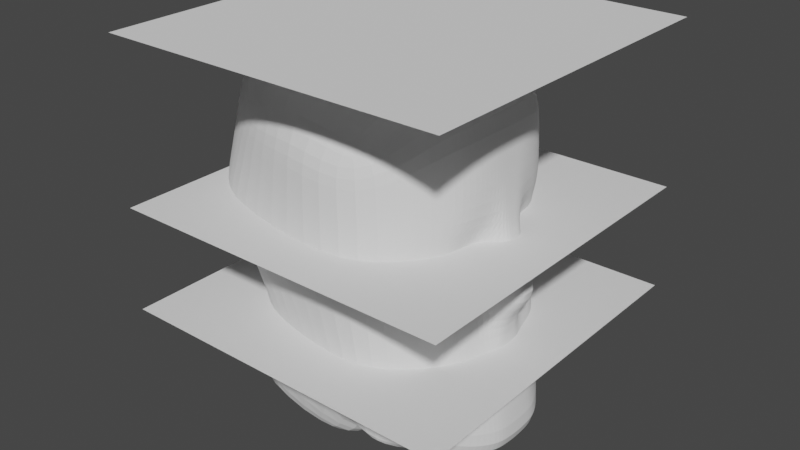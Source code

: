 # Source: 14-Cabeza.blend  (saved by Blender 3.4.6; exported with 4.5.12 LTS)
import bpy
from mathutils import Matrix  # noqa: F401  (used for matrix-valued properties, if any)

bpy.ops.wm.read_factory_settings(use_empty=True)
scene = bpy.context.scene
scene.name = 'Scene'

# ---- collections
col_collection = bpy.data.collections.new('Collection'); scene.collection.children.link(col_collection)

# ---- world
world_world = bpy.data.worlds.new('World'); scene.world = world_world
world_world.use_nodes = True; world_world.node_tree.nodes.clear()
_N = world_world.node_tree.nodes; _L = world_world.node_tree.links
n0 = _N.new('ShaderNodeOutputWorld'); n0.name = 'World Output'; n0.location = (300, 300)
n1 = _N.new('ShaderNodeBackground'); n1.name = 'Background'; n1.location = (10, 300)
n1.inputs[0].default_value = (0.05088, 0.05088, 0.05088, 1.0)
_L.new(n1.outputs[0], n0.inputs[0])
n0.is_active_output = True
world_world.color = (0.05088, 0.05088, 0.05088)
world_world.use_sun_shadow = False
world_world.sun_shadow_jitter_overblur = 0.0

# ---- meshes
me_plane = bpy.data.meshes.new('Plane')
me_plane.from_pydata([(-1.0, -1.0, 0.0), (1.0, -1.0, 0.0), (-1.0, 1.0, 0.0), (1.0, 1.0, 0.0)], [], [(0, 1, 3, 2)])
_uv = me_plane.uv_layers.new(name='UVMap')
_uv.uv.foreach_set('vector', [0.0, 0.0, 1.0, 0.0, 1.0, 1.0, 0.0, 1.0])
me_plane.update()
me_plane_001 = bpy.data.meshes.new('Plane.001')
me_plane_001.from_pydata([(-1.0, -1.0, 0.0), (1.0, -1.0, 0.0), (-1.0, 1.0, 0.0), (1.0, 1.0, 0.0)], [], [(0, 1, 3, 2)])
_uv = me_plane_001.uv_layers.new(name='UVMap')
_uv.uv.foreach_set('vector', [0.0, 0.0, 1.0, 0.0, 1.0, 1.0, 0.0, 1.0])
me_plane_001.update()
me_plane_002 = bpy.data.meshes.new('Plane.002')
me_plane_002.from_pydata([(-1.0, -1.0, 0.0), (1.0, -1.0, 0.0), (-1.0, 1.0, 0.0), (1.0, 1.0, 0.0)], [], [(0, 1, 3, 2)])
_uv = me_plane_002.uv_layers.new(name='UVMap')
_uv.uv.foreach_set('vector', [0.0, 0.0, 1.0, 0.0, 1.0, 1.0, 0.0, 1.0])
me_plane_002.update()
me_cube_001 = bpy.data.meshes.new('Cube.001')
me_cube_001.from_pydata([(-0.8445, 0.0, -0.1887), (-0.8862, 0.0, 1.525), (-0.5562, 0.5085, -0.1887), (-0.5828, 0.5409, 1.133), (0.2058, 0.0, -0.3219), (-0.1664, 0.0, 1.658), (0.2015, 0.6573, -0.2835), (-0.1636, 0.6945, 1.262), (0.2736, 0.6986, 1.135), (0.2763, 0.6573, -0.4694), (0.8443, 0.0, -0.6049), (0.6316, 0.0, 1.525), (-0.7118, 0.5085, -0.5404), (-1.0, 0.0, -0.5404), (0.2015, 0.6573, -0.5404), (0.2023, 0.0, -0.5471), (-1.049, 0.0, 0.6496), (-0.7586, 0.5697, 0.6496), (-0.1383, 0.7211, 0.6837), (0.3073, 0.7211, 0.6837), (0.6998, 0.0, 0.6837), (-0.4659, 0.569, 0.09066), (-0.01713, 0.6573, 0.04485), (-0.7572, 0.0, 0.09037), (0.3374, 0.6573, 0.04485), (0.6995, 0.0, 0.04486), (-0.8111, 0.2472, -0.1821), (-0.864, 0.2479, 1.478), (0.2063, 0.2804, -0.3078), (-0.1664, 0.2757, 1.629), (0.7349, 0.3265, -0.5735), (0.6112, 0.2757, 1.496), (-0.9864, 0.2688, -0.5322), (0.2016, 0.2757, -0.5411), (0.5368, 0.2757, 0.6837), (-1.049, 0.2757, 0.6496), (-0.7561, 0.2744, 0.09047), (0.652, 0.2724, 0.04495), (-0.7609, 0.3444, 1.399), (0.2033, 0.4134, -0.2907), (0.5983, 0.4368, -0.5106), (0.2015, 0.4114, -0.5404), (-0.9523, 0.3836, 0.6496), (-0.6561, 0.3783, 0.09123), (-0.7115, 0.3497, -0.1816), (-0.1664, 0.4114, 1.559), (0.5347, 0.4114, 1.426), (-0.9006, 0.3854, -0.5352), (0.5368, 0.4114, 0.6837), (0.5833, 0.4107, 0.04487), (-0.8332, 0.1399, -0.1865), (-0.1664, 0.1485, 1.658), (0.6316, 0.1485, 1.525), (-0.9937, 0.1454, -0.5362), (0.5368, 0.1485, 0.6837), (0.6806, 0.1459, 0.04493), (-0.8831, 0.1452, 1.522), (0.2061, 0.1509, -0.3171), (0.8342, 0.1863, -0.596), (0.2019, 0.1485, -0.5439), (-1.049, 0.1485, 0.6496), (-0.7572, 0.1485, 0.09037), (-0.8432, 0.07062, -0.1886), (-0.1664, 0.07158, 1.658), (0.6316, 0.07158, 1.525), (-0.9989, 0.07111, -0.5395), (0.6998, 0.07158, 0.6837), (0.6976, 0.07063, 0.04488), (-0.8862, 0.07156, 1.525), (0.2056, 0.07206, -0.3198), (0.8412, 0.09163, -0.6016), (0.2022, 0.0716, -0.5466), (-1.049, 0.07158, 0.6496), (-0.7572, 0.07158, 0.09037), (-1.021, 0.0, 0.7998), (-0.7284, 0.5648, 0.7325), (-0.1426, 0.7165, 0.7831), (0.3016, 0.7172, 0.7612), (0.6881, 0.0, 0.8281), (0.6496, 0.2757, 0.8342), (-1.017, 0.2709, 0.7918), (0.5764, 0.4114, 0.8354), (-0.9194, 0.3769, 0.7782), (-1.021, 0.1479, 0.7994), (0.6794, 0.1485, 0.8303), (-1.021, 0.07157, 0.7998), (0.6881, 0.07158, 0.8281), (-0.8627, 0.0, 0.2924), (-0.5717, 0.5692, 0.2926), (-0.06091, 0.6804, 0.2756), (0.3265, 0.6804, 0.2756), (0.6996, 0.0, 0.2756), (-0.862, 0.2749, 0.2924), (0.6104, 0.2736, 0.2757), (0.5665, 0.411, 0.2756), (-0.7631, 0.3803, 0.2929), (-0.8627, 0.1485, 0.2924), (0.6286, 0.1468, 0.2757), (-0.8627, 0.07158, 0.2924), (0.6984, 0.07097, 0.2756), (-0.9196, 0.0, 0.4012), (-0.6286, 0.5694, 0.4013), (-0.08449, 0.6928, 0.3999), (0.3207, 0.6928, 0.3999), (0.8677, 0.0, 0.3999), (-0.9191, 0.2751, 0.4012), (0.588, 0.2742, 0.4), (0.5574, 0.4111, 0.4), (-0.8207, 0.3813, 0.4016), (-0.9196, 0.1485, 0.4012), (0.6007, 0.1473, 0.4), (-0.9196, 0.07158, 0.4012), (0.8668, 0.07116, 0.4), (-0.9511, 0.0, 1.177), (-0.6528, 0.5524, 0.9406), (-0.1535, 0.7051, 1.032), (0.287, 0.7076, 0.9555), (0.6587, 0.0, 1.19), (0.6296, 0.2757, 1.178), (-0.9377, 0.2589, 1.148), (0.5547, 0.4114, 1.142), (-0.837, 0.36, 1.101), (-0.9492, 0.1465, 1.175), (0.6545, 0.1485, 1.191), (-0.9511, 0.07157, 1.177), (0.6587, 0.07158, 1.19), (-0.5104, 0.5392, -0.04694), (0.09055, 0.6573, -0.1169), (0.3073, 0.6573, -0.2084), (0.7708, 0.0, -0.2752), (-0.8002, 0.0, -0.04708), (0.6929, 0.299, -0.2596), (-0.7832, 0.261, -0.0438), (0.5907, 0.4236, -0.2287), (-0.6833, 0.3642, -0.04314), (-0.7947, 0.1442, -0.04599), (0.7563, 0.1658, -0.2707), (-0.7995, 0.07111, -0.04702), (0.7683, 0.08097, -0.2735)], [], [(121, 38, 3, 114), (114, 3, 7, 115), (101, 17, 18, 102), (112, 66, 20, 104), (44, 2, 12, 47), (63, 68, 1, 5), (125, 64, 11, 117), (39, 6, 9, 40), (63, 5, 11, 64), (115, 7, 8, 116), (65, 71, 15, 13), (69, 4, 15, 71), (102, 18, 19, 103), (2, 6, 14, 12), (108, 42, 17, 101), (134, 43, 21, 126), (127, 22, 24, 128), (138, 67, 25, 129), (126, 21, 22, 127), (133, 49, 37, 131), (135, 61, 36, 132), (109, 60, 35, 105), (39, 28, 33, 41), (47, 41, 33, 32), (45, 29, 31, 46), (57, 28, 30, 58), (120, 46, 31, 118), (45, 38, 27, 29), (50, 26, 32, 53), (107, 48, 34, 106), (122, 56, 27, 119), (103, 19, 48, 107), (7, 3, 38, 45), (116, 8, 46, 120), (7, 45, 46, 8), (12, 14, 41, 47), (6, 39, 41, 14), (128, 24, 49, 133), (132, 36, 43, 134), (105, 35, 42, 108), (28, 39, 40, 30), (26, 44, 47, 32), (119, 27, 38, 121), (124, 68, 56, 122), (62, 50, 53, 65), (69, 57, 58, 70), (111, 72, 60, 109), (137, 73, 61, 135), (131, 37, 55, 136), (28, 57, 59, 33), (32, 33, 59, 53), (29, 51, 52, 31), (118, 31, 52, 123), (29, 27, 56, 51), (106, 34, 54, 110), (130, 23, 73, 137), (100, 16, 72, 111), (4, 69, 70, 10), (0, 62, 65, 13), (113, 1, 68, 124), (136, 55, 67, 138), (57, 69, 71, 59), (53, 59, 71, 65), (51, 63, 64, 52), (123, 52, 64, 125), (51, 56, 68, 63), (110, 54, 66, 112), (54, 84, 86, 66), (16, 74, 85, 72), (34, 79, 84, 54), (72, 85, 83, 60), (35, 80, 82, 42), (19, 77, 81, 48), (60, 83, 80, 35), (48, 81, 79, 34), (18, 76, 77, 19), (66, 86, 78, 20), (17, 75, 76, 18), (42, 82, 75, 17), (55, 97, 99, 67), (23, 87, 98, 73), (37, 93, 97, 55), (73, 98, 96, 61), (36, 92, 95, 43), (24, 90, 94, 49), (49, 94, 93, 37), (61, 96, 92, 36), (43, 95, 88, 21), (22, 89, 90, 24), (67, 99, 91, 25), (21, 88, 89, 22), (97, 110, 112, 99), (87, 100, 111, 98), (93, 106, 110, 97), (98, 111, 109, 96), (92, 105, 108, 95), (90, 103, 107, 94), (94, 107, 106, 93), (96, 109, 105, 92), (95, 108, 101, 88), (89, 102, 103, 90), (99, 112, 104, 91), (88, 101, 102, 89), (84, 123, 125, 86), (74, 113, 124, 85), (79, 118, 123, 84), (85, 124, 122, 83), (80, 119, 121, 82), (77, 116, 120, 81), (83, 122, 119, 80), (81, 120, 118, 79), (76, 115, 116, 77), (86, 125, 117, 78), (75, 114, 115, 76), (82, 121, 114, 75), (58, 136, 138, 70), (0, 130, 137, 62), (30, 131, 136, 58), (62, 137, 135, 50), (26, 132, 134, 44), (9, 128, 133, 40), (50, 135, 132, 26), (40, 133, 131, 30), (2, 126, 127, 6), (70, 138, 129, 10), (6, 127, 128, 9), (44, 134, 126, 2)])
_uv = me_cube_001.uv_layers.new(name='UVMap')
_uv.uv.foreach_set('vector', [0.5753, 0.171, 0.625, 0.171, 0.625, 0.25, 0.5753, 0.25, 0.5753, 0.25, 0.625, 0.25, 0.625, 0.5, 0.5753, 0.5, 0.4691, 0.25, 0.5, 0.25, 0.5, 0.5, 0.4691, 0.5, 0.4691, 0.7252, 0.5, 0.7252, 0.5, 0.75, 0.4691, 0.75, 0.375, 0.171, 0.375, 0.25, 0.375, 0.25, 0.375, 0.171, 0.625, 0.7252, 0.875, 0.7252, 0.875, 0.75, 0.625, 0.75, 0.5753, 0.7252, 0.625, 0.7252, 0.625, 0.75, 0.5753, 0.75, 0.375, 0.579, 0.375, 0.5, 0.375, 0.5, 0.375, 0.579, 0.625, 0.7252, 0.625, 0.75, 0.625, 0.75, 0.625, 0.7252, 0.5753, 0.5, 0.625, 0.5, 0.625, 0.5, 0.5753, 0.5, 0.125, 0.7252, 0.375, 0.7252, 0.375, 0.75, 0.125, 0.75, 0.375, 0.7252, 0.375, 0.75, 0.375, 0.75, 0.375, 0.7252, 0.4691, 0.5, 0.5, 0.5, 0.5, 0.5, 0.4691, 0.5, 0.375, 0.25, 0.375, 0.5, 0.375, 0.5, 0.375, 0.25, 0.4691, 0.171, 0.5, 0.171, 0.5, 0.25, 0.4691, 0.25, 0.4032, 0.171, 0.4305, 0.171, 0.4305, 0.25, 0.4032, 0.25, 0.4032, 0.5, 0.4305, 0.5, 0.4305, 0.5, 0.4032, 0.5, 0.4032, 0.7252, 0.4305, 0.7252, 0.4305, 0.75, 0.4032, 0.75, 0.4032, 0.25, 0.4305, 0.25, 0.4305, 0.5, 0.4032, 0.5, 0.4032, 0.579, 0.4305, 0.579, 0.4305, 0.6544, 0.4032, 0.6544, 0.4032, 0.05147, 0.4305, 0.05147, 0.4305, 0.09559, 0.4032, 0.09559, 0.4691, 0.05147, 0.5, 0.05147, 0.5, 0.09559, 0.4691, 0.09559, 0.375, 0.579, 0.375, 0.6544, 0.375, 0.6544, 0.375, 0.579, 0.125, 0.579, 0.375, 0.579, 0.375, 0.6544, 0.125, 0.6544, 0.625, 0.579, 0.625, 0.6544, 0.625, 0.6544, 0.625, 0.579, 0.375, 0.6985, 0.375, 0.6544, 0.375, 0.6544, 0.375, 0.6985, 0.5753, 0.579, 0.625, 0.579, 0.625, 0.6544, 0.5753, 0.6544, 0.625, 0.579, 0.875, 0.579, 0.875, 0.6544, 0.625, 0.6544, 0.375, 0.05147, 0.375, 0.09559, 0.375, 0.09559, 0.375, 0.05147, 0.4691, 0.579, 0.5, 0.579, 0.5, 0.6544, 0.4691, 0.6544, 0.5753, 0.05147, 0.625, 0.05147, 0.625, 0.09559, 0.5753, 0.09559, 0.4691, 0.5, 0.5, 0.5, 0.5, 0.579, 0.4691, 0.579, 0.625, 0.5, 0.875, 0.5, 0.875, 0.579, 0.625, 0.579, 0.5753, 0.5, 0.625, 0.5, 0.625, 0.579, 0.5753, 0.579, 0.625, 0.5, 0.625, 0.579, 0.625, 0.579, 0.625, 0.5, 0.125, 0.5, 0.375, 0.5, 0.375, 0.579, 0.125, 0.579, 0.375, 0.5, 0.375, 0.579, 0.375, 0.579, 0.375, 0.5, 0.4032, 0.5, 0.4305, 0.5, 0.4305, 0.579, 0.4032, 0.579, 0.4032, 0.09559, 0.4305, 0.09559, 0.4305, 0.171, 0.4032, 0.171, 0.4691, 0.09559, 0.5, 0.09559, 0.5, 0.171, 0.4691, 0.171, 0.375, 0.6544, 0.375, 0.579, 0.375, 0.579, 0.375, 0.6544, 0.375, 0.09559, 0.375, 0.171, 0.375, 0.171, 0.375, 0.09559, 0.5753, 0.09559, 0.625, 0.09559, 0.625, 0.171, 0.5753, 0.171, 0.5753, 0.02482, 0.625, 0.02482, 0.625, 0.05147, 0.5753, 0.05147, 0.375, 0.02482, 0.375, 0.05147, 0.375, 0.05147, 0.375, 0.02482, 0.375, 0.7252, 0.375, 0.6985, 0.375, 0.6985, 0.375, 0.7252, 0.4691, 0.02482, 0.5, 0.02482, 0.5, 0.05147, 0.4691, 0.05147, 0.4032, 0.02482, 0.4305, 0.02482, 0.4305, 0.05147, 0.4032, 0.05147, 0.4032, 0.6544, 0.4305, 0.6544, 0.4305, 0.6985, 0.4032, 0.6985, 0.375, 0.6544, 0.375, 0.6985, 0.375, 0.6985, 0.375, 0.6544, 0.125, 0.6544, 0.375, 0.6544, 0.375, 0.6985, 0.125, 0.6985, 0.625, 0.6544, 0.625, 0.6985, 0.625, 0.6985, 0.625, 0.6544, 0.5753, 0.6544, 0.625, 0.6544, 0.625, 0.6985, 0.5753, 0.6985, 0.625, 0.6544, 0.875, 0.6544, 0.875, 0.6985, 0.625, 0.6985, 0.4691, 0.6544, 0.5, 0.6544, 0.5, 0.6985, 0.4691, 0.6985, 0.4032, 0.0, 0.4305, 0.0, 0.4305, 0.02482, 0.4032, 0.02482, 0.4691, 0.0, 0.5, 0.0, 0.5, 0.02482, 0.4691, 0.02482, 0.375, 0.75, 0.375, 0.7252, 0.375, 0.7252, 0.375, 0.75, 0.375, 0.0, 0.375, 0.02482, 0.375, 0.02482, 0.375, 0.0, 0.5753, 0.0, 0.625, 0.0, 0.625, 0.02482, 0.5753, 0.02482, 0.4032, 0.6985, 0.4305, 0.6985, 0.4305, 0.7252, 0.4032, 0.7252, 0.375, 0.6985, 0.375, 0.7252, 0.375, 0.7252, 0.375, 0.6985, 0.125, 0.6985, 0.375, 0.6985, 0.375, 0.7252, 0.125, 0.7252, 0.625, 0.6985, 0.625, 0.7252, 0.625, 0.7252, 0.625, 0.6985, 0.5753, 0.6985, 0.625, 0.6985, 0.625, 0.7252, 0.5753, 0.7252, 0.625, 0.6985, 0.875, 0.6985, 0.875, 0.7252, 0.625, 0.7252, 0.4691, 0.6985, 0.5, 0.6985, 0.5, 0.7252, 0.4691, 0.7252, 0.5, 0.6985, 0.5215, 0.6985, 0.5215, 0.7252, 0.5, 0.7252, 0.5, 0.0, 0.5215, 0.0, 0.5215, 0.02482, 0.5, 0.02482, 0.5, 0.6544, 0.5215, 0.6544, 0.5215, 0.6985, 0.5, 0.6985, 0.5, 0.02482, 0.5215, 0.02482, 0.5215, 0.05147, 0.5, 0.05147, 0.5, 0.09559, 0.5215, 0.09559, 0.5215, 0.171, 0.5, 0.171, 0.5, 0.5, 0.5215, 0.5, 0.5215, 0.579, 0.5, 0.579, 0.5, 0.05147, 0.5215, 0.05147, 0.5215, 0.09559, 0.5, 0.09559, 0.5, 0.579, 0.5215, 0.579, 0.5215, 0.6544, 0.5, 0.6544, 0.5, 0.5, 0.5215, 0.5, 0.5215, 0.5, 0.5, 0.5, 0.5, 0.7252, 0.5215, 0.7252, 0.5215, 0.75, 0.5, 0.75, 0.5, 0.25, 0.5215, 0.25, 0.5215, 0.5, 0.5, 0.5, 0.5, 0.171, 0.5215, 0.171, 0.5215, 0.25, 0.5, 0.25, 0.4305, 0.6985, 0.4556, 0.6985, 0.4556, 0.7252, 0.4305, 0.7252, 0.4305, 0.0, 0.4556, 0.0, 0.4556, 0.02482, 0.4305, 0.02482, 0.4305, 0.6544, 0.4556, 0.6544, 0.4556, 0.6985, 0.4305, 0.6985, 0.4305, 0.02482, 0.4556, 0.02482, 0.4556, 0.05147, 0.4305, 0.05147, 0.4305, 0.09559, 0.4556, 0.09559, 0.4556, 0.171, 0.4305, 0.171, 0.4305, 0.5, 0.4556, 0.5, 0.4556, 0.579, 0.4305, 0.579, 0.4305, 0.579, 0.4556, 0.579, 0.4556, 0.6544, 0.4305, 0.6544, 0.4305, 0.05147, 0.4556, 0.05147, 0.4556, 0.09559, 0.4305, 0.09559, 0.4305, 0.171, 0.4556, 0.171, 0.4556, 0.25, 0.4305, 0.25, 0.4305, 0.5, 0.4556, 0.5, 0.4556, 0.5, 0.4305, 0.5, 0.4305, 0.7252, 0.4556, 0.7252, 0.4556, 0.75, 0.4305, 0.75, 0.4305, 0.25, 0.4556, 0.25, 0.4556, 0.5, 0.4305, 0.5, 0.4556, 0.6985, 0.4691, 0.6985, 0.4691, 0.7252, 0.4556, 0.7252, 0.4556, 0.0, 0.4691, 0.0, 0.4691, 0.02482, 0.4556, 0.02482, 0.4556, 0.6544, 0.4691, 0.6544, 0.4691, 0.6985, 0.4556, 0.6985, 0.4556, 0.02482, 0.4691, 0.02482, 0.4691, 0.05147, 0.4556, 0.05147, 0.4556, 0.09559, 0.4691, 0.09559, 0.4691, 0.171, 0.4556, 0.171, 0.4556, 0.5, 0.4691, 0.5, 0.4691, 0.579, 0.4556, 0.579, 0.4556, 0.579, 0.4691, 0.579, 0.4691, 0.6544, 0.4556, 0.6544, 0.4556, 0.05147, 0.4691, 0.05147, 0.4691, 0.09559, 0.4556, 0.09559, 0.4556, 0.171, 0.4691, 0.171, 0.4691, 0.25, 0.4556, 0.25, 0.4556, 0.5, 0.4691, 0.5, 0.4691, 0.5, 0.4556, 0.5, 0.4556, 0.7252, 0.4691, 0.7252, 0.4691, 0.75, 0.4556, 0.75, 0.4556, 0.25, 0.4691, 0.25, 0.4691, 0.5, 0.4556, 0.5, 0.5215, 0.6985, 0.5753, 0.6985, 0.5753, 0.7252, 0.5215, 0.7252, 0.5215, 0.0, 0.5753, 0.0, 0.5753, 0.02482, 0.5215, 0.02482, 0.5215, 0.6544, 0.5753, 0.6544, 0.5753, 0.6985, 0.5215, 0.6985, 0.5215, 0.02482, 0.5753, 0.02482, 0.5753, 0.05147, 0.5215, 0.05147, 0.5215, 0.09559, 0.5753, 0.09559, 0.5753, 0.171, 0.5215, 0.171, 0.5215, 0.5, 0.5753, 0.5, 0.5753, 0.579, 0.5215, 0.579, 0.5215, 0.05147, 0.5753, 0.05147, 0.5753, 0.09559, 0.5215, 0.09559, 0.5215, 0.579, 0.5753, 0.579, 0.5753, 0.6544, 0.5215, 0.6544, 0.5215, 0.5, 0.5753, 0.5, 0.5753, 0.5, 0.5215, 0.5, 0.5215, 0.7252, 0.5753, 0.7252, 0.5753, 0.75, 0.5215, 0.75, 0.5215, 0.25, 0.5753, 0.25, 0.5753, 0.5, 0.5215, 0.5, 0.5215, 0.171, 0.5753, 0.171, 0.5753, 0.25, 0.5215, 0.25, 0.375, 0.6985, 0.4032, 0.6985, 0.4032, 0.7252, 0.375, 0.7252, 0.375, 0.0, 0.4032, 0.0, 0.4032, 0.02482, 0.375, 0.02482, 0.375, 0.6544, 0.4032, 0.6544, 0.4032, 0.6985, 0.375, 0.6985, 0.375, 0.02482, 0.4032, 0.02482, 0.4032, 0.05147, 0.375, 0.05147, 0.375, 0.09559, 0.4032, 0.09559, 0.4032, 0.171, 0.375, 0.171, 0.375, 0.5, 0.4032, 0.5, 0.4032, 0.579, 0.375, 0.579, 0.375, 0.05147, 0.4032, 0.05147, 0.4032, 0.09559, 0.375, 0.09559, 0.375, 0.579, 0.4032, 0.579, 0.4032, 0.6544, 0.375, 0.6544, 0.375, 0.25, 0.4032, 0.25, 0.4032, 0.5, 0.375, 0.5, 0.375, 0.7252, 0.4032, 0.7252, 0.4032, 0.75, 0.375, 0.75, 0.375, 0.5, 0.4032, 0.5, 0.4032, 0.5, 0.375, 0.5, 0.375, 0.171, 0.4032, 0.171, 0.4032, 0.25, 0.375, 0.25])
me_cube_001.use_mirror_y = True
me_cube_001.update()

# ---- objects
ob_referenciafrente = bpy.data.objects.new('referenciaFrente', None)
ob_referencialado = bpy.data.objects.new('referenciaLado', None)
ob_ajustecabeza = bpy.data.objects.new('ajusteCabeza', me_plane)
ob_ajusteojos = bpy.data.objects.new('ajusteOjos', me_plane_001)
ob_ajusteboca = bpy.data.objects.new('ajusteBoca', me_plane_002)
ob_cabreza = bpy.data.objects.new('Cabreza', me_cube_001)
ob_ejesimetria = bpy.data.objects.new('ejeSimetria', None)

# ---- transforms, parenting, visibility, modifiers, constraints
ob_referenciafrente.location = (0.0, 0.0, 0.0)
ob_referenciafrente.rotation_euler = (0.0, -1.571, 0.0)
ob_referenciafrente.empty_display_type = 'IMAGE'
ob_referenciafrente.empty_display_size = 5.0
ob_referencialado.location = (0.0, 0.0, -0.1872)
ob_referencialado.rotation_euler = (0.0, -1.571, 1.571)
ob_referencialado.empty_display_type = 'IMAGE'
ob_referencialado.empty_display_size = 5.0
ob_ajustecabeza.location = (0.0, 0.0, 1.631)
ob_ajusteojos.location = (0.0, 0.0, 0.6983)
ob_ajusteboca.location = (0.0, 0.0, 0.08997)
ob_cabreza.location = (0.0, 0.0, 0.0)
ob_cabreza.use_mesh_mirror_y = True
_m = ob_cabreza.modifiers.new('Mirror', 'MIRROR')
_m.use_axis = (False, True, False)
_m.use_clip = True
_m.mirror_object = ob_ejesimetria
_m = ob_cabreza.modifiers.new('Subdivision', 'SUBSURF')
ob_ejesimetria.location = (0.0, 0.0, 0.0)

# ---- collection membership
col_collection.objects.link(ob_referenciafrente)
col_collection.objects.link(ob_referencialado)
col_collection.objects.link(ob_ajustecabeza)
col_collection.objects.link(ob_ajusteojos)
col_collection.objects.link(ob_ajusteboca)
col_collection.objects.link(ob_cabreza)
col_collection.objects.link(ob_ejesimetria)

# ---- scene / render settings (as saved in the file)
scene.frame_start = 1; scene.frame_end = 250; scene.frame_set(1)
scene.render.engine = 'BLENDER_EEVEE_NEXT'
scene.cycles.sampling_pattern = 'TABULATED_SOBOL'
scene.cycles.use_light_tree = False
scene.view_settings.view_transform = 'Filmic'
bpy.context.view_layer.update()

# ---- added for rendering (the .blend has no active camera and no usable light): camera, sun
cam_auto = bpy.data.cameras.new('AutoCamera')
cam_auto.lens = 50.0
cam_auto.sensor_width = 36.0
cam_auto.clip_end = 1000.0
ob_auto_camera = bpy.data.objects.new('AutoCamera', cam_auto)
scene.collection.objects.link(ob_auto_camera)
ob_auto_camera.location = (3.35194, -4.05192, 3.22763)
ob_auto_camera.rotation_euler = (1.09748, -7.21219e-08, 0.694738)
scene.camera = ob_auto_camera
light_auto_sun = bpy.data.lights.new('AutoSun', 'SUN')
light_auto_sun.energy = 3.0
light_auto_sun.angle = 0.0523599
ob_auto_sun = bpy.data.objects.new('AutoSun', light_auto_sun)
scene.collection.objects.link(ob_auto_sun)
ob_auto_sun.rotation_euler = (0.872665, 0.174533, 0.523599)
bpy.context.view_layer.update()
